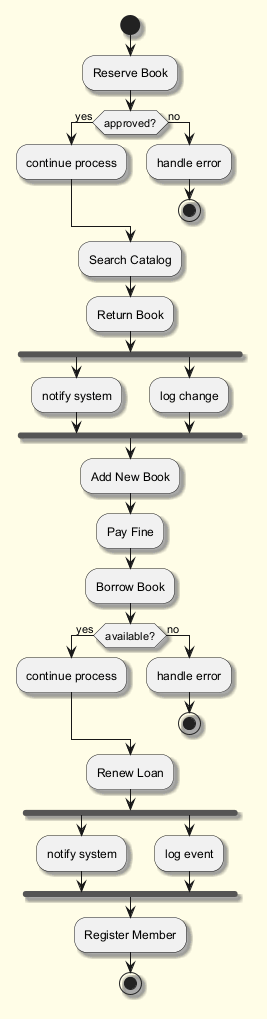

The diagram above was rendered by PlantUML. Its source (embedded in the PNG):
@startuml
skinparam backgroundColor #FFFDE7
skinparam classBackgroundColor #FFF9C4
skinparam classBorderColor #F57F17
skinparam shadowing true
start
:Reserve Book;
if (approved?) then (yes)
:continue process;
else (no)
:handle error;
stop
endif
:Search Catalog;
:Return Book;
fork
:notify system;
fork again
:log change;
end fork
:Add New Book;
:Pay Fine;
:Borrow Book;
if (available?) then (yes)
:continue process;
else (no)
:handle error;
stop
endif
:Renew Loan;
fork
:notify system;
fork again
:log event;
end fork
:Register Member;
stop
@enduml